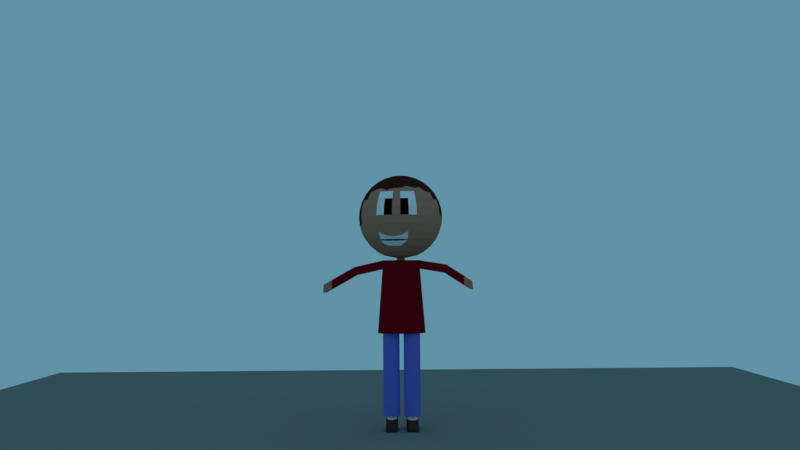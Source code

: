 # Source: Guy.blend  (saved by Blender 2.77.0; exported with 4.5.12 LTS)
import bpy
from mathutils import Matrix  # noqa: F401  (used for matrix-valued properties, if any)

bpy.ops.wm.read_factory_settings(use_empty=True)
scene = bpy.context.scene
scene.name = 'Scene'

# ---- collections
col_collection_1 = bpy.data.collections.new('Collection 1'); scene.collection.children.link(col_collection_1)

# ---- materials (node trees are filled in below, after node groups)
mat_material_003 = bpy.data.materials.new('Material.003')
mat_material_003.alpha_threshold = 0.0
mat_material_003.use_transparent_shadow = False
mat_material_003.diffuse_color = (0.2462, 0.2462, 0.2462, 1.0)
mat_material_003.roughness = 0.5
mat_shoe = bpy.data.materials.new('Shoe')
mat_shoe.alpha_threshold = 0.0
mat_shoe.use_transparent_shadow = False
mat_shoe.diffuse_color = (0.09084, 0.03442, 0.03308, 1.0)
mat_shoe.roughness = 0.5
mat_pants = bpy.data.materials.new('Pants')
mat_pants.alpha_threshold = 0.0
mat_pants.use_transparent_shadow = False
mat_pants.diffuse_color = (0.19, 0.1909, 0.8, 1.0)
mat_pants.roughness = 0.5
mat_socks = bpy.data.materials.new('Socks')
mat_socks.alpha_threshold = 0.0
mat_socks.use_transparent_shadow = False
mat_socks.diffuse_color = (1.0, 1.0, 1.0, 1.0)
mat_socks.roughness = 0.5
mat_shirt = bpy.data.materials.new('Shirt')
mat_shirt.alpha_threshold = 0.0
mat_shirt.use_transparent_shadow = False
mat_shirt.diffuse_color = (0.2957, 0.004616, 0.01414, 1.0)
mat_shirt.roughness = 0.5
mat_skin = bpy.data.materials.new('Skin')
mat_skin.alpha_threshold = 0.0
mat_skin.use_transparent_shadow = False
mat_skin.diffuse_color = (0.5596, 0.2532, 0.1709, 1.0)
mat_skin.roughness = 0.5
mat_eye = bpy.data.materials.new('Eye')
mat_eye.alpha_threshold = 0.0
mat_eye.use_transparent_shadow = False
mat_eye.diffuse_color = (1.0, 1.0, 1.0, 1.0)
mat_eye.roughness = 0.5
mat_pupil = bpy.data.materials.new('Pupil')
mat_pupil.alpha_threshold = 0.0
mat_pupil.use_transparent_shadow = False
mat_pupil.diffuse_color = (0.0, 0.0, 0.0, 1.0)
mat_pupil.roughness = 0.5
mat_heir = bpy.data.materials.new('Heir')
mat_heir.alpha_threshold = 0.0
mat_heir.use_transparent_shadow = False
mat_heir.diffuse_color = (0.07658, 0.01875, 0.01623, 1.0)
mat_heir.roughness = 0.5
mat_teeth = bpy.data.materials.new('Teeth')
mat_teeth.alpha_threshold = 0.0
mat_teeth.use_transparent_shadow = False
mat_teeth.diffuse_color = (1.0, 1.0, 1.0, 1.0)
mat_teeth.roughness = 0.5
mat_mouth = bpy.data.materials.new('Mouth')
mat_mouth.alpha_threshold = 0.0
mat_mouth.use_transparent_shadow = False
mat_mouth.diffuse_color = (0.0, 0.0, 0.0, 1.0)
mat_mouth.roughness = 0.5

# ---- material node trees

# ---- world
world_world = bpy.data.worlds.new('World'); scene.world = world_world
world_world.color = (0.1196, 0.2928, 0.3844)
world_world.use_sun_shadow = False
world_world.sun_shadow_jitter_overblur = 0.0
world_world.cycles.sampling_method = 'MANUAL'
world_world.light_settings.ao_factor = 0.5

# ---- cameras
cam_camera = bpy.data.cameras.new('Camera')
cam_camera.clip_end = 100.0
cam_camera.lens = 35.0
cam_camera.sensor_width = 32.0
cam_camera.sensor_height = 18.0
cam_camera.ortho_scale = 7.314
cam_camera.dof.focus_distance = 0.0
cam_camera.dof.aperture_fstop = 128.0

# ---- meshes
me_plane_002 = bpy.data.meshes.new('Plane.002')
me_plane_002.from_pydata([(-1.0, -1.0, 0.0), (1.0, -1.0, 0.0), (-1.0, 1.0, 0.0), (1.0, 1.0, 0.0)], [], [(0, 1, 3, 2)])
me_plane_002.materials.append(mat_material_003)
me_plane_002.use_remesh_preserve_volume = False
me_plane_002.use_remesh_preserve_attributes = False
me_plane_002.use_mirror_vertex_groups = False
me_plane_002.update()
me_cube_002 = bpy.data.meshes.new('Cube.002')
me_cube_002.from_pydata([(-1.0, -1.0, -1.0), (-1.0, -1.0, 1.0), (-1.0, 1.0, -1.0), (-1.0, 1.0, 1.0), (1.0, -1.0, -1.0), (1.0, -0.5955, -0.3624), (1.0, 1.0, -1.0), (1.0, 0.5217, -0.3624)], [], [(1, 3, 2, 0), (3, 7, 6, 2), (7, 5, 4, 6), (5, 1, 0, 4), (0, 2, 6, 4), (5, 7, 3, 1)])
me_cube_002.materials.append(mat_shoe)
me_cube_002.use_remesh_preserve_volume = False
me_cube_002.use_remesh_preserve_attributes = False
me_cube_002.use_mirror_vertex_groups = False
me_cube_002.update()
me_cube_001 = bpy.data.meshes.new('Cube.001')
me_cube_001.from_pydata([(-1.0, -1.0, -1.0), (-1.0, -1.0, 1.0), (-1.0, 1.0, -1.0), (-1.0, 1.0, 1.0), (1.0, -1.0, -1.0), (1.0, -0.5955, -0.3624), (1.0, 1.0, -1.0), (1.0, 0.5217, -0.3624)], [], [(1, 3, 2, 0), (3, 7, 6, 2), (7, 5, 4, 6), (5, 1, 0, 4), (0, 2, 6, 4), (5, 7, 3, 1)])
me_cube_001.materials.append(mat_shoe)
me_cube_001.use_remesh_preserve_volume = False
me_cube_001.use_remesh_preserve_attributes = False
me_cube_001.use_mirror_vertex_groups = False
me_cube_001.update()
me_cylinder_003 = bpy.data.meshes.new('Cylinder.003')
me_cylinder_003.from_pydata([(0.0, 1.001, -1.0), (0.0, 1.001, 1.0), (0.1951, 0.9813, -1.0), (0.1951, 0.9813, 1.0), (0.3827, 0.9244, -1.0), (0.3827, 0.9244, 1.0), (0.5556, 0.832, -1.0), (0.5556, 0.832, 1.0), (0.7071, 0.7077, -1.0), (0.7071, 0.7077, 1.0), (0.8315, 0.5561, -1.0), (0.8315, 0.5561, 1.0), (0.9239, 0.3832, -1.0), (0.9239, 0.3832, 1.0), (0.9808, 0.1956, -1.0), (0.9808, 0.1956, 1.0), (1.0, 0.0005559, -1.0), (1.0, 0.0005559, 1.0), (0.9808, -0.1945, -1.0), (0.9808, -0.1945, 1.0), (0.9239, -0.3821, -1.0), (0.9239, -0.3821, 1.0), (0.8315, -0.555, -1.0), (0.8315, -0.555, 1.0), (0.7071, -0.7066, -1.0), (0.7071, -0.7066, 1.0), (0.5556, -0.8309, -1.0), (0.5556, -0.8309, 1.0), (0.3827, -0.9233, -1.0), (0.3827, -0.9233, 1.0), (0.1951, -0.9802, -1.0), (0.1951, -0.9802, 1.0), (-3.258e-07, -0.9994, -1.0), (-3.258e-07, -0.9994, 1.0), (-0.1951, -0.9802, -1.0), (-0.1951, -0.9802, 1.0), (-0.3827, -0.9233, -1.0), (-0.3827, -0.9233, 1.0), (-0.5556, -0.8309, -1.0), (-0.5556, -0.8309, 1.0), (-0.7071, -0.7066, -1.0), (-0.7071, -0.7066, 1.0), (-0.8315, -0.555, -1.0), (-0.8315, -0.555, 1.0), (-0.9239, -0.3821, -1.0), (-0.9239, -0.3821, 1.0), (-0.9808, -0.1945, -1.0), (-0.9808, -0.1945, 1.0), (-1.0, 0.0005568, -1.0), (-1.0, 0.0005568, 1.0), (-0.9808, 0.1956, -1.0), (-0.9808, 0.1956, 1.0), (-0.9239, 0.3832, -1.0), (-0.9239, 0.3832, 1.0), (-0.8315, 0.5561, -1.0), (-0.8315, 0.5561, 1.0), (-0.7071, 0.7077, -1.0), (-0.7071, 0.7077, 1.0), (-0.5556, 0.832, -1.0), (-0.5556, 0.832, 1.0), (-0.3827, 0.9244, -1.0), (-0.3827, 0.9244, 1.0), (-0.1951, 0.9813, -1.0), (-0.1951, 0.9813, 1.0), (4.144e-08, 0.6516, -1.0), (0.127, 0.6391, -1.0), (0.2491, 0.602, -1.0), (0.3617, 0.5419, -1.0), (0.4604, 0.4609, -1.0), (0.5413, 0.3623, -1.0), (0.6015, 0.2497, -1.0), (0.6385, 0.1276, -1.0), (0.651, 0.000556, -1.0), (0.6385, -0.1265, -1.0), (0.6015, -0.2486, -1.0), (0.5413, -0.3611, -1.0), (0.4604, -0.4598, -1.0), (0.3617, -0.5408, -1.0), (0.2491, -0.6009, -1.0), (0.127, -0.638, -1.0), (-1.707e-07, -0.6505, -1.0), (-0.127, -0.638, -1.0), (-0.2491, -0.6009, -1.0), (-0.3617, -0.5408, -1.0), (-0.4604, -0.4598, -1.0), (-0.5413, -0.3611, -1.0), (-0.6015, -0.2486, -1.0), (-0.6385, -0.1265, -1.0), (-0.651, 0.0005566, -1.0), (-0.6385, 0.1276, -1.0), (-0.6015, 0.2497, -1.0), (-0.5413, 0.3623, -1.0), (-0.4604, 0.4609, -1.0), (-0.3617, 0.5419, -1.0), (-0.2491, 0.602, -1.0), (-0.127, 0.6391, -1.0), (-7.872e-07, 0.6516, -1.134), (0.127, 0.6391, -1.134), (0.2491, 0.602, -1.134), (0.3617, 0.5419, -1.134), (0.4604, 0.4609, -1.134), (0.5413, 0.3623, -1.134), (0.6015, 0.2497, -1.134), (0.6385, 0.1276, -1.134), (0.651, 0.000556, -1.134), (0.6385, -0.1265, -1.134), (0.6015, -0.2486, -1.134), (0.5413, -0.3611, -1.134), (0.4604, -0.4598, -1.134), (0.3617, -0.5408, -1.134), (0.2491, -0.6009, -1.134), (0.127, -0.638, -1.134), (-9.993e-07, -0.6505, -1.134), (-0.127, -0.638, -1.134), (-0.2491, -0.6009, -1.134), (-0.3617, -0.5408, -1.134), (-0.4604, -0.4598, -1.134), (-0.5413, -0.3611, -1.134), (-0.6015, -0.2486, -1.134), (-0.6385, -0.1265, -1.134), (-0.651, 0.0005566, -1.134), (-0.6385, 0.1276, -1.134), (-0.6015, 0.2497, -1.134), (-0.5413, 0.3623, -1.134), (-0.4604, 0.4609, -1.134), (-0.3617, 0.5419, -1.134), (-0.2491, 0.602, -1.134), (-0.127, 0.6391, -1.134)], [], [(0, 1, 3, 2), (2, 3, 5, 4), (4, 5, 7, 6), (6, 7, 9, 8), (8, 9, 11, 10), (10, 11, 13, 12), (12, 13, 15, 14), (14, 15, 17, 16), (16, 17, 19, 18), (18, 19, 21, 20), (20, 21, 23, 22), (22, 23, 25, 24), (24, 25, 27, 26), (26, 27, 29, 28), (28, 29, 31, 30), (30, 31, 33, 32), (32, 33, 35, 34), (34, 35, 37, 36), (36, 37, 39, 38), (38, 39, 41, 40), (40, 41, 43, 42), (42, 43, 45, 44), (44, 45, 47, 46), (46, 47, 49, 48), (48, 49, 51, 50), (50, 51, 53, 52), (52, 53, 55, 54), (54, 55, 57, 56), (56, 57, 59, 58), (58, 59, 61, 60), (3, 1, 63, 61, 59, 57, 55, 53, 51, 49, 47, 45, 43, 41, 39, 37, 35, 33, 31, 29, 27, 25, 23, 21, 19, 17, 15, 13, 11, 9, 7, 5), (60, 61, 63, 62), (62, 63, 1, 0), (2, 4, 66, 65), (79, 80, 112, 111), (20, 22, 75, 74), (38, 40, 84, 83), (56, 58, 93, 92), (12, 14, 71, 70), (30, 32, 80, 79), (48, 50, 89, 88), (4, 6, 67, 66), (22, 24, 76, 75), (40, 42, 85, 84), (58, 60, 94, 93), (14, 16, 72, 71), (32, 34, 81, 80), (50, 52, 90, 89), (6, 8, 68, 67), (24, 26, 77, 76), (42, 44, 86, 85), (60, 62, 95, 94), (16, 18, 73, 72), (34, 36, 82, 81), (52, 54, 91, 90), (8, 10, 69, 68), (26, 28, 78, 77), (44, 46, 87, 86), (0, 2, 65, 64), (62, 0, 64, 95), (18, 20, 74, 73), (36, 38, 83, 82), (54, 56, 92, 91), (10, 12, 70, 69), (28, 30, 79, 78), (46, 48, 88, 87), (96, 97, 98, 99, 100, 101, 102, 103, 104, 105, 106, 107, 108, 109, 110, 111, 112, 113, 114, 115, 116, 117, 118, 119, 120, 121, 122, 123, 124, 125, 126, 127), (66, 67, 99, 98), (93, 94, 126, 125), (80, 81, 113, 112), (67, 68, 100, 99), (94, 95, 127, 126), (81, 82, 114, 113), (68, 69, 101, 100), (95, 64, 96, 127), (82, 83, 115, 114), (69, 70, 102, 101), (83, 84, 116, 115), (70, 71, 103, 102), (84, 85, 117, 116), (71, 72, 104, 103), (85, 86, 118, 117), (72, 73, 105, 104), (86, 87, 119, 118), (73, 74, 106, 105), (87, 88, 120, 119), (74, 75, 107, 106), (88, 89, 121, 120), (75, 76, 108, 107), (89, 90, 122, 121), (76, 77, 109, 108), (90, 91, 123, 122), (77, 78, 110, 109), (64, 65, 97, 96), (91, 92, 124, 123), (78, 79, 111, 110), (65, 66, 98, 97), (92, 93, 125, 124)])
me_cylinder_003.polygons.foreach_set('material_index', [0, 0, 0, 0, 0, 0, 0, 0, 0, 0, 0, 0, 0, 0, 0, 0, 0, 0, 0, 0, 0, 0, 0, 0, 0, 0, 0, 0, 0, 0, 0, 0, 0, 0, 1, 0, 0, 0, 0, 0, 0, 0, 0, 0, 0, 0, 0, 0, 0, 0, 0, 0, 0, 0, 0, 0, 0, 0, 0, 0, 0, 0, 0, 0, 0, 0, 1, 1, 1, 1, 1, 1, 1, 1, 1, 1, 1, 1, 1, 1, 1, 1, 1, 1, 1, 1, 1, 1, 1, 1, 1, 1, 1, 1, 1, 1, 1, 1])
me_cylinder_003.materials.append(mat_pants)
me_cylinder_003.materials.append(mat_socks)
me_cylinder_003.use_remesh_preserve_volume = False
me_cylinder_003.use_remesh_preserve_attributes = False
me_cylinder_003.use_mirror_vertex_groups = False
me_cylinder_003.update()
me_cylinder_002 = bpy.data.meshes.new('Cylinder.002')
me_cylinder_002.from_pydata([(0.424, 0.9438, -1.0), (0.424, 0.9438, 1.0), (0.6191, 0.9246, -1.0), (0.6191, 0.9246, 1.0), (0.8067, 0.8677, -1.0), (0.8067, 0.8677, 1.0), (0.9796, 0.7753, -1.0), (0.9796, 0.7753, 1.0), (1.131, 0.6509, -1.0), (1.131, 0.6509, 1.0), (1.255, 0.4994, -1.0), (1.255, 0.4994, 1.0), (1.348, 0.3265, -1.0), (1.348, 0.3265, 1.0), (1.405, 0.1389, -1.0), (1.405, 0.1389, 1.0), (1.424, -0.0562, -1.0), (1.424, -0.0562, 1.0), (1.405, -0.2513, -1.0), (1.405, -0.2513, 1.0), (1.348, -0.4389, -1.0), (1.348, -0.4389, 1.0), (1.255, -0.6118, -1.0), (1.255, -0.6118, 1.0), (1.131, -0.7633, -1.0), (1.131, -0.7633, 1.0), (0.9796, -0.8877, -1.0), (0.9796, -0.8877, 1.0), (0.8067, -0.9801, -1.0), (0.8067, -0.9801, 1.0), (0.6191, -1.037, -1.0), (0.6191, -1.037, 1.0), (0.424, -1.056, -1.0), (0.424, -1.056, 1.0), (0.2289, -1.037, -1.0), (0.2289, -1.037, 1.0), (0.04131, -0.9801, -1.0), (0.04131, -0.9801, 1.0), (-0.1316, -0.8877, -1.0), (-0.1316, -0.8877, 1.0), (-0.2831, -0.7633, -1.0), (-0.2831, -0.7633, 1.0), (-0.4075, -0.6118, -1.0), (-0.4075, -0.6118, 1.0), (-0.4999, -0.4389, -1.0), (-0.4999, -0.4389, 1.0), (-0.5568, -0.2513, -1.0), (-0.5568, -0.2513, 1.0), (-0.576, -0.0562, -1.0), (-0.576, -0.0562, 1.0), (-0.5568, 0.1389, -1.0), (-0.5568, 0.1389, 1.0), (-0.4999, 0.3265, -1.0), (-0.4999, 0.3265, 1.0), (-0.4075, 0.4994, -1.0), (-0.4075, 0.4994, 1.0), (-0.2831, 0.6509, -1.0), (-0.2831, 0.6509, 1.0), (-0.1316, 0.7753, -1.0), (-0.1316, 0.7753, 1.0), (0.04131, 0.8677, -1.0), (0.04131, 0.8677, 1.0), (0.2289, 0.9246, -1.0), (0.2289, 0.9246, 1.0), (0.424, 0.5948, -1.0), (0.551, 0.5823, -1.0), (0.6731, 0.5453, -1.0), (0.7857, 0.4851, -1.0), (0.8844, 0.4042, -1.0), (0.9653, 0.3055, -1.0), (1.025, 0.1929, -1.0), (1.063, 0.07082, -1.0), (1.075, -0.0562, -1.0), (1.063, -0.1832, -1.0), (1.025, -0.3053, -1.0), (0.9653, -0.4179, -1.0), (0.8844, -0.5166, -1.0), (0.7857, -0.5975, -1.0), (0.6731, -0.6577, -1.0), (0.551, -0.6947, -1.0), (0.424, -0.7072, -1.0), (0.297, -0.6947, -1.0), (0.1749, -0.6577, -1.0), (0.0623, -0.5975, -1.0), (-0.03636, -0.5166, -1.0), (-0.1173, -0.4179, -1.0), (-0.1775, -0.3053, -1.0), (-0.2145, -0.1832, -1.0), (-0.227, -0.0562, -1.0), (-0.2145, 0.07082, -1.0), (-0.1775, 0.1929, -1.0), (-0.1173, 0.3055, -1.0), (-0.03636, 0.4042, -1.0), (0.0623, 0.4851, -1.0), (0.1749, 0.5453, -1.0), (0.297, 0.5823, -1.0), (0.424, 0.5948, -1.134), (0.551, 0.5823, -1.134), (0.6731, 0.5453, -1.134), (0.7857, 0.4851, -1.134), (0.8844, 0.4042, -1.134), (0.9653, 0.3055, -1.134), (1.025, 0.1929, -1.134), (1.063, 0.07082, -1.134), (1.075, -0.0562, -1.134), (1.063, -0.1832, -1.134), (1.025, -0.3053, -1.134), (0.9653, -0.4179, -1.134), (0.8844, -0.5166, -1.134), (0.7857, -0.5975, -1.134), (0.6731, -0.6577, -1.134), (0.551, -0.6947, -1.134), (0.424, -0.7072, -1.134), (0.297, -0.6947, -1.134), (0.1749, -0.6577, -1.134), (0.06229, -0.5975, -1.134), (-0.03636, -0.5166, -1.134), (-0.1173, -0.4179, -1.134), (-0.1775, -0.3053, -1.134), (-0.2145, -0.1832, -1.134), (-0.227, -0.0562, -1.134), (-0.2145, 0.07082, -1.134), (-0.1775, 0.1929, -1.134), (-0.1173, 0.3055, -1.134), (-0.03636, 0.4042, -1.134), (0.0623, 0.4851, -1.134), (0.1749, 0.5453, -1.134), (0.297, 0.5823, -1.134)], [], [(0, 1, 3, 2), (2, 3, 5, 4), (4, 5, 7, 6), (6, 7, 9, 8), (8, 9, 11, 10), (10, 11, 13, 12), (12, 13, 15, 14), (14, 15, 17, 16), (16, 17, 19, 18), (18, 19, 21, 20), (20, 21, 23, 22), (22, 23, 25, 24), (24, 25, 27, 26), (26, 27, 29, 28), (28, 29, 31, 30), (30, 31, 33, 32), (32, 33, 35, 34), (34, 35, 37, 36), (36, 37, 39, 38), (38, 39, 41, 40), (40, 41, 43, 42), (42, 43, 45, 44), (44, 45, 47, 46), (46, 47, 49, 48), (48, 49, 51, 50), (50, 51, 53, 52), (52, 53, 55, 54), (54, 55, 57, 56), (56, 57, 59, 58), (58, 59, 61, 60), (3, 1, 63, 61, 59, 57, 55, 53, 51, 49, 47, 45, 43, 41, 39, 37, 35, 33, 31, 29, 27, 25, 23, 21, 19, 17, 15, 13, 11, 9, 7, 5), (60, 61, 63, 62), (62, 63, 1, 0), (2, 4, 66, 65), (79, 80, 112, 111), (20, 22, 75, 74), (38, 40, 84, 83), (56, 58, 93, 92), (12, 14, 71, 70), (30, 32, 80, 79), (48, 50, 89, 88), (4, 6, 67, 66), (22, 24, 76, 75), (40, 42, 85, 84), (58, 60, 94, 93), (14, 16, 72, 71), (32, 34, 81, 80), (50, 52, 90, 89), (6, 8, 68, 67), (24, 26, 77, 76), (42, 44, 86, 85), (60, 62, 95, 94), (16, 18, 73, 72), (34, 36, 82, 81), (52, 54, 91, 90), (8, 10, 69, 68), (26, 28, 78, 77), (44, 46, 87, 86), (0, 2, 65, 64), (62, 0, 64, 95), (18, 20, 74, 73), (36, 38, 83, 82), (54, 56, 92, 91), (10, 12, 70, 69), (28, 30, 79, 78), (46, 48, 88, 87), (96, 97, 98, 99, 100, 101, 102, 103, 104, 105, 106, 107, 108, 109, 110, 111, 112, 113, 114, 115, 116, 117, 118, 119, 120, 121, 122, 123, 124, 125, 126, 127), (66, 67, 99, 98), (93, 94, 126, 125), (80, 81, 113, 112), (67, 68, 100, 99), (94, 95, 127, 126), (81, 82, 114, 113), (68, 69, 101, 100), (95, 64, 96, 127), (82, 83, 115, 114), (69, 70, 102, 101), (83, 84, 116, 115), (70, 71, 103, 102), (84, 85, 117, 116), (71, 72, 104, 103), (85, 86, 118, 117), (72, 73, 105, 104), (86, 87, 119, 118), (73, 74, 106, 105), (87, 88, 120, 119), (74, 75, 107, 106), (88, 89, 121, 120), (75, 76, 108, 107), (89, 90, 122, 121), (76, 77, 109, 108), (90, 91, 123, 122), (77, 78, 110, 109), (64, 65, 97, 96), (91, 92, 124, 123), (78, 79, 111, 110), (65, 66, 98, 97), (92, 93, 125, 124)])
me_cylinder_002.polygons.foreach_set('material_index', [0, 0, 0, 0, 0, 0, 0, 0, 0, 0, 0, 0, 0, 0, 0, 0, 0, 0, 0, 0, 0, 0, 0, 0, 0, 0, 0, 0, 0, 0, 0, 0, 0, 0, 1, 0, 0, 0, 0, 0, 0, 0, 0, 0, 0, 0, 0, 0, 0, 0, 0, 0, 0, 0, 0, 0, 0, 0, 0, 0, 0, 0, 0, 0, 0, 0, 1, 1, 1, 1, 1, 1, 1, 1, 1, 1, 1, 1, 1, 1, 1, 1, 1, 1, 1, 1, 1, 1, 1, 1, 1, 1, 1, 1, 1, 1, 1, 1])
me_cylinder_002.materials.append(mat_pants)
me_cylinder_002.materials.append(mat_socks)
me_cylinder_002.use_remesh_preserve_volume = False
me_cylinder_002.use_remesh_preserve_attributes = False
me_cylinder_002.use_mirror_vertex_groups = False
me_cylinder_002.update()
me_cylinder = bpy.data.meshes.new('Cylinder')
me_cylinder.from_pydata([(0.0, 1.0, -1.0), (2.873e-08, 0.7581, 1.0), (0.1951, 0.9808, -1.0), (0.1479, 0.7435, 1.0), (0.3827, 0.9239, -1.0), (0.2901, 0.7004, 1.0), (0.5556, 0.8315, -1.0), (0.4212, 0.6303, 1.0), (0.7071, 0.7071, -1.0), (0.536, 0.536, 1.0), (0.8315, 0.5556, -1.0), (0.6303, 0.4212, 1.0), (0.9239, 0.3827, -1.0), (0.7004, 0.2901, 1.0), (0.9808, 0.1951, -1.0), (0.7435, 0.1479, 1.0), (1.0, 7.55e-08, -1.0), (0.7581, 1.262e-07, 1.0), (0.9808, -0.1951, -1.0), (0.7435, -0.1479, 1.0), (0.9239, -0.3827, -1.0), (0.7004, -0.2901, 1.0), (0.8315, -0.5556, -1.0), (0.6303, -0.4212, 1.0), (0.7071, -0.7071, -1.0), (0.536, -0.536, 1.0), (0.5556, -0.8315, -1.0), (0.4212, -0.6303, 1.0), (0.3827, -0.9239, -1.0), (0.2901, -0.7004, 1.0), (0.1951, -0.9808, -1.0), (0.1479, -0.7435, 1.0), (-3.258e-07, -1.0, -1.0), (-2.183e-07, -0.7581, 1.0), (-0.1951, -0.9808, -1.0), (-0.1479, -0.7435, 1.0), (-0.3827, -0.9239, -1.0), (-0.2901, -0.7004, 1.0), (-0.5556, -0.8315, -1.0), (-0.4212, -0.6303, 1.0), (-0.7071, -0.7071, -1.0), (-0.536, -0.536, 1.0), (-0.8315, -0.5556, -1.0), (-0.6303, -0.4212, 1.0), (-0.9239, -0.3827, -1.0), (-0.7004, -0.2901, 1.0), (-0.9808, -0.1951, -1.0), (-0.7435, -0.1479, 1.0), (-1.0, 9.656e-07, -1.0), (-0.7581, 8.01e-07, 1.0), (-0.9808, 0.1951, -1.0), (-0.7435, 0.1479, 1.0), (-0.9239, 0.3827, -1.0), (-0.7004, 0.2901, 1.0), (-0.8315, 0.5556, -1.0), (-0.6303, 0.4212, 1.0), (-0.7071, 0.7071, -1.0), (-0.536, 0.5361, 1.0), (-0.5556, 0.8315, -1.0), (-0.4212, 0.6303, 1.0), (-0.3827, 0.9239, -1.0), (-0.2901, 0.7004, 1.0), (-0.1951, 0.9808, -1.0), (-0.1479, 0.7435, 1.0), (2.549e-08, 0.7853, 0.7749), (0.1532, 0.7702, 0.7749), (0.3005, 0.7255, 0.7749), (0.4363, 0.653, 0.7749), (0.5553, 0.5553, 0.7749), (0.653, 0.4363, 0.7749), (0.7255, 0.3005, 0.7749), (0.7702, 0.1532, 0.7749), (0.7853, 1.205e-07, 0.7749), (0.7702, -0.1532, 0.7749), (0.7255, -0.3005, 0.7749), (0.653, -0.4363, 0.7749), (0.5553, -0.5553, 0.7749), (0.4363, -0.653, 0.7749), (0.3005, -0.7255, 0.7749), (0.1532, -0.7702, 0.7749), (-2.304e-07, -0.7853, 0.7749), (-0.1532, -0.7702, 0.7749), (-0.3005, -0.7255, 0.7749), (-0.4363, -0.653, 0.7749), (-0.5553, -0.5553, 0.7749), (-0.653, -0.4363, 0.7749), (-0.7255, -0.3005, 0.7749), (-0.7702, -0.1532, 0.7749), (-0.7853, 8.195e-07, 0.7749), (-0.7702, 0.1532, 0.7749), (-0.7255, 0.3005, 0.7749), (-0.653, 0.4363, 0.7749), (-0.5553, 0.5553, 0.7749), (-0.4363, 0.653, 0.7749), (-0.3005, 0.7255, 0.7749), (-0.1532, 0.7702, 0.7749), (0.3659, 1.892, 0.8721), (0.218, 1.907, 0.8721), (0.218, 1.934, 0.647), (0.5081, 1.849, 0.8721), (0.6391, 1.779, 0.8721), (0.07008, 1.892, 0.8721), (-0.07214, 1.849, 0.8721), (0.3712, 1.919, 0.647), (0.5185, 1.874, 0.647), (0.6543, 1.801, 0.647), (-0.08256, 1.874, 0.647), (0.06476, 1.919, 0.647), (0.8088, 2.952, 0.4129), (0.6609, 2.967, 0.4129), (0.6609, 2.994, 0.1878), (0.951, 2.909, 0.4129), (1.082, 2.839, 0.4129), (0.513, 2.952, 0.4129), (0.3708, 2.909, 0.4129), (0.8141, 2.979, 0.1878), (0.9615, 2.934, 0.1878), (1.097, 2.862, 0.1878), (0.3604, 2.934, 0.1878), (0.5077, 2.979, 0.1878), (-0.1317, -1.96, 0.8273), (0.01051, -1.917, 0.8273), (-0.2796, -1.974, 0.8273), (-0.4275, -1.96, 0.8273), (-0.5697, -1.917, 0.8273), (-0.7008, -1.847, 0.8273), (0.02093, -1.942, 0.6022), (-0.1264, -1.986, 0.6022), (-0.2796, -2.002, 0.6022), (-0.4328, -1.986, 0.6022), (-0.5801, -1.942, 0.6022), (-0.7159, -1.869, 0.6022), (0.172, -3.259, 0.3489), (0.3142, -3.216, 0.3489), (0.02408, -3.274, 0.3489), (-0.1238, -3.259, 0.3489), (-0.266, -3.216, 0.3489), (-0.3971, -3.146, 0.3489), (0.3246, -3.241, 0.1238), (0.1773, -3.286, 0.1238), (0.02408, -3.301, 0.1238), (-0.1291, -3.286, 0.1238), (-0.2765, -3.241, 0.1238), (-0.4122, -3.169, 0.1238), (-0.3381, -2.908, 0.4624), (-0.4691, -2.838, 0.4624), (-0.04795, -2.993, 0.2372), (0.1053, -2.978, 0.2372), (-0.3485, -2.933, 0.2372), (-0.4842, -2.861, 0.2372), (-0.04795, -2.966, 0.4624), (0.09995, -2.951, 0.4624), (0.2526, -2.933, 0.2372), (0.2422, -2.908, 0.4624), (-0.2012, -2.978, 0.2372), (-0.1958, -2.951, 0.4624), (0.9817, 2.599, 0.517), (0.9968, 2.621, 0.2919), (0.5605, 2.754, 0.2919), (0.4073, 2.738, 0.2919), (0.7137, 2.738, 0.2919), (0.5605, 2.726, 0.517), (0.4126, 2.712, 0.517), (0.26, 2.694, 0.2919), (0.8506, 2.669, 0.517), (0.7084, 2.712, 0.517), (0.2704, 2.669, 0.517), (0.861, 2.694, 0.2919)], [], [(64, 95, 107, 98), (3, 5, 99, 96), (66, 65, 103, 104), (67, 7, 9, 68), (68, 9, 11, 69), (69, 11, 13, 70), (70, 13, 15, 71), (71, 15, 17, 72), (72, 17, 19, 73), (73, 19, 21, 74), (74, 21, 23, 75), (75, 23, 25, 76), (76, 25, 27, 77), (77, 27, 29, 78), (35, 37, 124, 123), (83, 82, 130, 131), (37, 39, 125, 124), (78, 29, 121, 126), (80, 79, 127, 128), (83, 39, 41, 84), (84, 41, 43, 85), (85, 43, 45, 86), (86, 45, 47, 87), (87, 47, 49, 88), (88, 49, 51, 89), (89, 51, 53, 90), (90, 53, 55, 91), (91, 55, 57, 92), (92, 57, 59, 93), (93, 59, 61, 94), (3, 1, 63, 61, 59, 57, 55, 53, 51, 49, 47, 45, 43, 41, 39, 37, 35, 33, 31, 29, 27, 25, 23, 21, 19, 17, 15, 13, 11, 9, 7, 5), (5, 7, 100, 99), (1, 3, 96, 97), (0, 2, 4, 6, 8, 10, 12, 14, 16, 18, 20, 22, 24, 26, 28, 30, 32, 34, 36, 38, 40, 42, 44, 46, 48, 50, 52, 54, 56, 58, 60, 62), (62, 95, 64, 0), (60, 94, 95, 62), (58, 93, 94, 60), (56, 92, 93, 58), (54, 91, 92, 56), (52, 90, 91, 54), (50, 89, 90, 52), (48, 88, 89, 50), (46, 87, 88, 48), (44, 86, 87, 46), (42, 85, 86, 44), (40, 84, 85, 42), (38, 83, 84, 40), (36, 82, 83, 38), (34, 81, 82, 36), (32, 80, 81, 34), (30, 79, 80, 32), (28, 78, 79, 30), (26, 77, 78, 28), (24, 76, 77, 26), (22, 75, 76, 24), (20, 74, 75, 22), (18, 73, 74, 20), (16, 72, 73, 18), (14, 71, 72, 16), (12, 70, 71, 14), (10, 69, 70, 12), (8, 68, 69, 10), (6, 67, 68, 8), (4, 66, 67, 6), (2, 65, 66, 4), (0, 64, 65, 2), (159, 163, 118, 119), (162, 161, 109, 113), (160, 158, 110, 115), (156, 157, 117, 112), (158, 159, 119, 110), (65, 64, 98, 103), (95, 94, 106, 107), (63, 1, 97, 101), (61, 63, 101, 102), (94, 61, 102, 106), (7, 67, 105, 100), (67, 66, 104, 105), (110, 109, 108, 115), (115, 108, 111, 116), (116, 111, 112, 117), (118, 114, 113, 119), (119, 113, 109, 110), (165, 164, 111, 108), (163, 166, 114, 118), (157, 167, 116, 117), (164, 156, 112, 111), (161, 165, 108, 109), (167, 160, 115, 116), (166, 162, 113, 114), (147, 152, 138, 139), (151, 150, 134, 132), (149, 148, 142, 143), (144, 145, 137, 136), (146, 147, 139, 140), (79, 78, 126, 127), (33, 35, 123, 122), (82, 81, 129, 130), (31, 33, 122, 120), (39, 83, 131, 125), (29, 31, 120, 121), (81, 80, 128, 129), (138, 133, 132, 139), (139, 132, 134, 140), (140, 134, 135, 141), (141, 135, 136, 142), (142, 136, 137, 143), (152, 153, 133, 138), (148, 154, 141, 142), (150, 155, 135, 134), (154, 146, 140, 141), (155, 144, 136, 135), (145, 149, 143, 137), (153, 151, 132, 133), (121, 120, 151, 153), (125, 131, 149, 145), (123, 124, 144, 155), (129, 128, 146, 154), (122, 123, 155, 150), (130, 129, 154, 148), (126, 121, 153, 152), (128, 127, 147, 146), (124, 125, 145, 144), (131, 130, 148, 149), (120, 122, 150, 151), (127, 126, 152, 147), (102, 101, 162, 166), (104, 103, 160, 167), (97, 96, 165, 161), (99, 100, 156, 164), (105, 104, 167, 157), (106, 102, 166, 163), (96, 99, 164, 165), (98, 107, 159, 158), (100, 105, 157, 156), (103, 98, 158, 160), (101, 97, 161, 162), (107, 106, 163, 159)])
me_cylinder.polygons.foreach_set('material_index', [0, 0, 0, 0, 0, 0, 0, 0, 0, 0, 0, 0, 0, 0, 0, 0, 0, 0, 0, 0, 0, 0, 0, 0, 0, 0, 0, 0, 0, 0, 0, 0, 0, 0, 0, 0, 0, 0, 0, 0, 0, 0, 0, 0, 0, 0, 0, 0, 0, 0, 0, 0, 0, 0, 0, 0, 0, 0, 0, 0, 0, 0, 0, 0, 0, 0, 1, 1, 1, 1, 1, 0, 0, 0, 0, 0, 0, 0, 1, 1, 1, 1, 1, 1, 1, 1, 1, 1, 1, 1, 1, 1, 1, 1, 1, 0, 0, 0, 0, 0, 0, 0, 1, 1, 1, 1, 1, 1, 1, 1, 1, 1, 1, 1, 0, 0, 0, 0, 0, 0, 0, 0, 0, 0, 0, 0, 0, 0, 0, 0, 0, 0, 0, 0, 0, 0, 0, 0])
me_cylinder.materials.append(mat_shirt)
me_cylinder.materials.append(mat_skin)
me_cylinder.use_remesh_preserve_volume = False
me_cylinder.use_remesh_preserve_attributes = False
me_cylinder.use_mirror_vertex_groups = False
me_cylinder.update()
me_sphere = bpy.data.meshes.new('Sphere')
me_sphere.from_pydata([(-0.1951, 0.0, 0.9808), (-0.3827, 0.0, 0.9239), (-0.5556, 0.0, 0.8315), (-0.7071, 0.0, 0.7071), (-0.8315, 0.0, 0.5556), (-0.9239, 0.0, 0.3827), (-0.9808, 0.0, 0.1951), (-1.0, 0.0, 7.55e-08), (-0.9808, 0.0, -0.1951), (-0.9239, 0.0, -0.3827), (-0.8315, 0.0, -0.5556), (-0.7071, 0.0, -0.7071), (-0.5556, 0.0, -0.8315), (-0.3827, 0.0, -0.9239), (-0.09068, 2.066e-08, -0.9811), (-0.1913, 0.03806, 0.9808), (-0.3753, 0.07466, 0.9239), (-0.5449, 0.1084, 0.8315), (-0.6935, 0.1379, 0.7071), (-0.8155, 0.1622, 0.5556), (-0.9061, 0.1802, 0.3827), (-0.9619, 0.1913, 0.1951), (-0.9808, 0.1951, 7.55e-08), (-0.9619, 0.1913, -0.1951), (-0.9061, 0.1802, -0.3827), (-0.8155, 0.1622, -0.5556), (-0.6935, 0.1379, -0.7071), (-0.5449, 0.1084, -0.8315), (-0.3753, 0.07466, -0.9239), (-0.08894, 0.01769, -0.9811), (-0.1802, 0.07466, 0.9808), (-0.3536, 0.1464, 0.9239), (-0.5133, 0.2126, 0.8315), (-0.6533, 0.2706, 0.7071), (-0.7682, 0.3182, 0.5556), (-0.8536, 0.3536, 0.3827), (-0.9061, 0.3753, 0.1951), (-0.9239, 0.3827, 7.55e-08), (-0.9061, 0.3753, -0.1951), (-0.8536, 0.3536, -0.3827), (-0.7682, 0.3182, -0.5556), (-0.6533, 0.2706, -0.7071), (-0.5133, 0.2126, -0.8315), (-0.3536, 0.1464, -0.9239), (-0.08378, 0.0347, -0.9811), (-0.1622, 0.1084, 0.9808), (-0.3182, 0.2126, 0.9239), (-0.4619, 0.3087, 0.8315), (-0.5879, 0.3928, 0.7071), (-0.6913, 0.4619, 0.5556), (-0.7682, 0.5133, 0.3827), (-0.8155, 0.5449, 0.1951), (-0.8315, 0.5556, 7.55e-08), (-0.8155, 0.5449, -0.1951), (-0.7682, 0.5133, -0.3827), (-0.6913, 0.4619, -0.5556), (-0.5879, 0.3928, -0.7071), (-0.4619, 0.3087, -0.8315), (-0.3182, 0.2126, -0.9239), (-0.0754, 0.05038, -0.9811), (-0.1379, 0.1379, 0.9808), (-0.2706, 0.2706, 0.9239), (-0.3928, 0.3928, 0.8315), (-0.5, 0.5, 0.7071), (-0.5879, 0.5879, 0.5556), (-0.6533, 0.6533, 0.3827), (-0.6935, 0.6935, 0.1951), (-0.7071, 0.7071, 7.55e-08), (-0.6935, 0.6935, -0.1951), (-0.6533, 0.6533, -0.3827), (-0.5879, 0.5879, -0.5556), (-0.5, 0.5, -0.7071), (-0.3928, 0.3928, -0.8315), (-0.2706, 0.2706, -0.9239), (-0.06412, 0.06412, -0.9811), (-0.1084, 0.1622, 0.9808), (-0.2126, 0.3182, 0.9239), (-0.3087, 0.4619, 0.8315), (-0.3928, 0.5879, 0.7071), (-0.4619, 0.6913, 0.5556), (-0.5133, 0.7682, 0.3827), (-0.5449, 0.8155, 0.1951), (-0.5556, 0.8315, 7.55e-08), (-0.5449, 0.8155, -0.1951), (-0.5133, 0.7682, -0.3827), (-0.4619, 0.6913, -0.5556), (-0.3928, 0.5879, -0.7071), (-0.3087, 0.4619, -0.8315), (-0.2126, 0.3182, -0.9239), (-0.05038, 0.0754, -0.9811), (-0.07466, 0.1802, 0.9808), (-0.1464, 0.3536, 0.9239), (-0.2126, 0.5133, 0.8315), (-0.2706, 0.6533, 0.7071), (-0.3182, 0.7682, 0.5556), (-0.3536, 0.8536, 0.3827), (-0.3753, 0.9061, 0.1951), (-0.3827, 0.9239, 7.55e-08), (-0.3753, 0.9061, -0.1951), (-0.3536, 0.8536, -0.3827), (-0.3182, 0.7682, -0.5556), (-0.2706, 0.6533, -0.7071), (-0.2126, 0.5133, -0.8315), (-0.1464, 0.3536, -0.9239), (-0.0347, 0.08378, -0.9811), (-0.03806, 0.1913, 0.9808), (-0.07466, 0.3753, 0.9239), (-0.1084, 0.5449, 0.8315), (-0.1379, 0.6935, 0.7071), (-0.1622, 0.8155, 0.5556), (-0.1802, 0.9061, 0.3827), (-0.1913, 0.9619, 0.1951), (-0.1951, 0.9808, 7.55e-08), (-0.1913, 0.9619, -0.1951), (-0.1802, 0.9061, -0.3827), (-0.1622, 0.8155, -0.5556), (-0.1379, 0.6935, -0.7071), (-0.1084, 0.5449, -0.8315), (-0.07466, 0.3753, -0.9239), (-0.01769, 0.08894, -0.9811), (3.266e-07, 0.1951, 0.9808), (3.192e-07, 0.3827, 0.9239), (3.117e-07, 0.5556, 0.8315), (3.192e-07, 0.7071, 0.7071), (3.341e-07, 0.8315, 0.5556), (2.745e-07, 0.9239, 0.3827), (3.937e-07, 0.9808, 0.1951), (3.788e-07, 1.0, 7.55e-08), (3.937e-07, 0.9808, -0.1951), (2.298e-07, 0.9239, -0.3827), (3.341e-07, 0.8315, -0.5556), (3.192e-07, 0.7071, -0.7071), (3.415e-07, 0.5556, -0.8315), (3.043e-07, 0.3827, -0.9239), (3.085e-07, 0.09068, -0.9811), (0.03806, 0.1913, 0.9808), (0.07466, 0.3753, 0.9239), (0.1084, 0.5449, 0.8315), (0.138, 0.6935, 0.7071), (0.1622, 0.8155, 0.5556), (0.1802, 0.9061, 0.3827), (0.1913, 0.9619, 0.1951), (0.1951, 0.9808, 7.55e-08), (0.1913, 0.9619, -0.1951), (0.1802, 0.9061, -0.3827), (0.1622, 0.8155, -0.5556), (0.138, 0.6935, -0.7071), (0.1084, 0.5449, -0.8315), (0.07466, 0.3753, -0.9239), (0.01769, 0.08894, -0.9811), (0.07466, 0.1802, 0.9808), (0.1464, 0.3536, 0.9239), (0.2126, 0.5133, 0.8315), (0.2706, 0.6533, 0.7071), (0.3182, 0.7682, 0.5556), (0.3536, 0.8536, 0.3827), (0.3753, 0.9061, 0.1951), (0.3827, 0.9239, 7.55e-08), (0.3753, 0.9061, -0.1951), (0.3536, 0.8536, -0.3827), (0.3182, 0.7682, -0.5556), (0.2706, 0.6533, -0.7071), (0.2126, 0.5133, -0.8315), (0.1464, 0.3536, -0.9239), (0.0347, 0.08378, -0.9811), (0.1084, 0.1622, 0.9808), (0.2126, 0.3182, 0.9239), (0.3087, 0.4619, 0.8315), (0.3928, 0.5879, 0.7071), (0.4619, 0.6913, 0.5556), (0.5133, 0.7682, 0.3827), (0.5449, 0.8155, 0.1951), (0.5556, 0.8315, 7.55e-08), (0.5449, 0.8155, -0.1951), (0.5133, 0.7682, -0.3827), (0.4619, 0.6913, -0.5556), (0.3928, 0.5879, -0.7071), (0.3087, 0.4619, -0.8315), (0.2126, 0.3182, -0.9239), (0.05038, 0.0754, -0.9811), (0.138, 0.1379, 0.9808), (0.2706, 0.2706, 0.9239), (0.3928, 0.3928, 0.8315), (0.5, 0.5, 0.7071), (0.5879, 0.5879, 0.5556), (0.6533, 0.6533, 0.3827), (0.6935, 0.6935, 0.1951), (0.7071, 0.7071, 7.55e-08), (0.6935, 0.6935, -0.1951), (0.6533, 0.6533, -0.3827), (0.5879, 0.5879, -0.5556), (0.5, 0.5, -0.7071), (0.3928, 0.3928, -0.8315), (0.2706, 0.2706, -0.9239), (0.06412, 0.06412, -0.9811), (0.1622, 0.1084, 0.9808), (0.3182, 0.2126, 0.9239), (0.4619, 0.3087, 0.8315), (0.5879, 0.3928, 0.7071), (0.6913, 0.4619, 0.5556), (0.7682, 0.5133, 0.3827), (0.8155, 0.5449, 0.1951), (0.8315, 0.5556, 7.55e-08), (0.8155, 0.5449, -0.1951), (0.7682, 0.5133, -0.3827), (0.6913, 0.4619, -0.5556), (0.5879, 0.3928, -0.7071), (0.4619, 0.3087, -0.8315), (0.3182, 0.2126, -0.9239), (0.0754, 0.05038, -0.9811), (0.1802, 0.07466, 0.9808), (0.3536, 0.1464, 0.9239), (0.5133, 0.2126, 0.8315), (0.6533, 0.2706, 0.7071), (0.7682, 0.3182, 0.5556), (0.8536, 0.3536, 0.3827), (0.9061, 0.3753, 0.1951), (0.9239, 0.3827, 7.55e-08), (0.9061, 0.3753, -0.1951), (0.8536, 0.3536, -0.3827), (0.7682, 0.3182, -0.5556), (0.6533, 0.2706, -0.7071), (0.5133, 0.2126, -0.8315), (0.3536, 0.1464, -0.9239), (0.08378, 0.0347, -0.9811), (0.1913, 0.03806, 0.9808), (0.3753, 0.07466, 0.9239), (0.5449, 0.1084, 0.8315), (0.6935, 0.1379, 0.7071), (0.8155, 0.1622, 0.5556), (0.9061, 0.1802, 0.3827), (0.9619, 0.1913, 0.1951), (0.9808, 0.1951, 7.55e-08), (0.9619, 0.1913, -0.1951), (0.9061, 0.1802, -0.3827), (0.8155, 0.1622, -0.5556), (0.7765, 0.09695, -0.6331), (0.5449, 0.1084, -0.8315), (0.3753, 0.07466, -0.9239), (0.08894, 0.01769, -0.9811), (0.1951, -7.212e-09, 0.9808), (0.3827, 4.122e-08, 0.9239), (0.5556, 2.632e-08, 0.8315), (0.7071, -2.584e-08, 0.7071), (0.8315, -8.544e-08, 0.5556), (0.9239, 6.357e-08, 0.3827), (0.9808, -8.544e-08, 0.1951), (1.0, -1.003e-07, 7.55e-08), (0.9808, -8.544e-08, -0.1951), (0.8889, 1.008e-05, -0.4687), (0.8315, -8.544e-08, -0.5556), (0.7071, -2.584e-08, -0.7071), (0.5556, -1.094e-08, -0.8315), (0.3827, 3.964e-09, -0.9239), (0.09068, 2.25e-08, -0.9811), (0.1913, -0.03806, 0.9808), (0.3753, -0.07466, 0.9239), (0.5449, -0.1084, 0.8315), (0.6935, -0.1379, 0.7071), (0.8155, -0.1622, 0.5556), (0.9061, -0.1802, 0.3827), (0.9619, -0.1913, 0.1951), (0.9808, -0.1951, 7.55e-08), (0.9619, -0.1913, -0.1951), (0.8613, -0.1713, -0.4949), (0.8155, -0.1622, -0.5556), (0.6935, -0.1379, -0.7071), (0.5449, -0.1084, -0.8315), (0.3753, -0.07466, -0.9239), (0.08894, -0.01769, -0.9811), (0.1802, -0.07466, 0.9808), (0.3536, -0.1464, 0.9239), (0.5133, -0.2126, 0.8315), (0.6533, -0.2706, 0.7071), (0.7682, -0.3182, 0.5556), (0.8536, -0.3536, 0.3827), (0.9061, -0.3753, 0.1951), (0.9239, -0.3827, 7.55e-08), (0.9061, -0.3753, -0.1951), (0.8232, -0.341, -0.4626), (0.7682, -0.3182, -0.5556), (0.6533, -0.2706, -0.7071), (0.5133, -0.2126, -0.8315), (0.3536, -0.1464, -0.9239), (0.08378, -0.0347, -0.9811), (0.1622, -0.1084, 0.9808), (0.3182, -0.2126, 0.9239), (0.4619, -0.3087, 0.8315), (0.5879, -0.3928, 0.7071), (0.6913, -0.4619, 0.5556), (0.7682, -0.5133, 0.3827), (0.8155, -0.5449, 0.1951), (0.8315, -0.5556, 7.55e-08), (0.8155, -0.5449, -0.1951), (0.7682, -0.5133, -0.3827), (0.6913, -0.4619, -0.5556), (0.6546, -0.4038, -0.6436), (0.4619, -0.3087, -0.8315), (0.3182, -0.2126, -0.9239), (0.0754, -0.05038, -0.9811), (0.138, -0.1379, 0.9808), (0.2706, -0.2706, 0.9239), (0.3928, -0.3928, 0.8315), (0.5, -0.5, 0.7071), (0.5879, -0.5879, 0.5556), (0.6533, -0.6533, 0.3827), (0.6935, -0.6935, 0.1951), (0.7071, -0.7071, 7.55e-08), (0.6935, -0.6935, -0.1951), (0.6533, -0.6533, -0.3827), (0.5879, -0.5879, -0.5556), (0.5, -0.5, -0.7071), (0.3928, -0.3928, -0.8315), (0.2706, -0.2706, -0.9239), (0.06412, -0.06412, -0.9811), (0.1084, -0.1622, 0.9808), (0.2126, -0.3182, 0.9239), (0.3087, -0.4619, 0.8315), (0.3928, -0.5879, 0.7071), (0.4619, -0.6913, 0.5556), (0.5133, -0.7682, 0.3827), (0.5449, -0.8155, 0.1951), (0.5556, -0.8315, 7.55e-08), (0.5449, -0.8155, -0.1951), (0.5133, -0.7682, -0.3827), (0.4619, -0.6913, -0.5556), (0.3928, -0.5879, -0.7071), (0.3087, -0.4619, -0.8315), (0.2126, -0.3182, -0.9239), (0.05038, -0.0754, -0.9811), (0.07466, -0.1802, 0.9808), (0.1464, -0.3536, 0.9239), (0.2126, -0.5133, 0.8315), (0.2706, -0.6533, 0.7071), (0.3182, -0.7682, 0.5556), (0.3536, -0.8536, 0.3827), (0.3753, -0.9061, 0.1951), (0.3827, -0.9239, 7.55e-08), (0.3753, -0.9061, -0.1951), (0.3536, -0.8536, -0.3827), (0.3182, -0.7682, -0.5556), (0.2706, -0.6533, -0.7071), (0.2126, -0.5133, -0.8315), (0.1464, -0.3536, -0.9239), (0.0347, -0.08378, -0.9811), (0.03806, -0.1913, 0.9808), (0.07466, -0.3753, 0.9239), (0.1084, -0.5449, 0.8315), (0.1379, -0.6935, 0.7071), (0.1622, -0.8155, 0.5556), (0.1802, -0.9061, 0.3827), (0.1913, -0.9619, 0.1951), (0.1951, -0.9808, 7.55e-08), (0.1913, -0.9619, -0.1951), (0.1802, -0.9061, -0.3827), (0.1622, -0.8155, -0.5556), (0.1379, -0.6935, -0.7071), (0.1084, -0.5449, -0.8315), (0.07466, -0.3753, -0.9239), (0.01769, -0.08894, -0.9811), (3.117e-07, -0.1951, 0.9808), (2.819e-07, -0.3827, 0.9239), (2.819e-07, -0.5556, 0.8315), (1.851e-07, -0.7071, 0.7071), (1.404e-07, -0.8315, 0.5556), (3.192e-07, -0.9239, 0.3827), (9.567e-08, -0.9808, 0.1951), (1.404e-07, -1.0, 7.55e-08), (9.567e-08, -0.9808, -0.1951), (3.192e-07, -0.9239, -0.3827), (1.404e-07, -0.8315, -0.5556), (1.851e-07, -0.7071, -0.7071), (2.596e-07, -0.5556, -0.8315), (2.521e-07, -0.3827, -0.9239), (3.119e-07, -0.09068, -0.9811), (-0.03806, -0.1913, 0.9808), (-0.07466, -0.3753, 0.9239), (-0.1084, -0.5449, 0.8315), (-0.1379, -0.6935, 0.7071), (-0.1622, -0.8155, 0.5556), (-0.1802, -0.9061, 0.3827), (-0.1913, -0.9619, 0.1951), (-0.1951, -0.9808, 7.55e-08), (-0.1913, -0.9619, -0.1951), (-0.1802, -0.9061, -0.3827), (-0.1622, -0.8155, -0.5556), (-0.1379, -0.6935, -0.7071), (-0.1084, -0.5449, -0.8315), (-0.07466, -0.3753, -0.9239), (-0.01769, -0.08894, -0.9811), (-0.07466, -0.1802, 0.9808), (-0.1464, -0.3536, 0.9239), (-0.2126, -0.5133, 0.8315), (-0.2706, -0.6533, 0.7071), (-0.3182, -0.7682, 0.5556), (-0.3536, -0.8536, 0.3827), (-0.3753, -0.9061, 0.1951), (-0.3827, -0.9239, 7.55e-08), (-0.3753, -0.9061, -0.1951), (-0.3536, -0.8536, -0.3827), (-0.3182, -0.7682, -0.5556), (-0.2706, -0.6533, -0.7071), (-0.2126, -0.5133, -0.8315), (-0.1464, -0.3536, -0.9239), (-0.0347, -0.08378, -0.9811), (-0.1084, -0.1622, 0.9808), (-0.2126, -0.3182, 0.9239), (-0.3087, -0.4619, 0.8315), (-0.3928, -0.5879, 0.7071), (-0.4619, -0.6913, 0.5556), (-0.5133, -0.7682, 0.3827), (-0.5449, -0.8155, 0.1951), (-0.5556, -0.8315, 7.55e-08), (-0.5449, -0.8155, -0.1951), (-0.5133, -0.7682, -0.3827), (-0.4619, -0.6913, -0.5556), (-0.3928, -0.5879, -0.7071), (-0.3087, -0.4619, -0.8315), (-0.2126, -0.3182, -0.9239), (-0.05038, -0.0754, -0.9811), (-0.1379, -0.1379, 0.9808), (-0.2706, -0.2706, 0.9239), (-0.3928, -0.3928, 0.8315), (-0.5, -0.5, 0.7071), (-0.5879, -0.5879, 0.5556), (-0.6533, -0.6533, 0.3827), (-0.6935, -0.6935, 0.1951), (-0.7071, -0.7071, 7.55e-08), (-0.6935, -0.6935, -0.1951), (-0.6533, -0.6533, -0.3827), (-0.5879, -0.5879, -0.5556), (-0.5, -0.5, -0.7071), (-0.3928, -0.3928, -0.8315), (-0.2706, -0.2706, -0.9239), (-0.06412, -0.06412, -0.9811), (-0.1622, -0.1084, 0.9808), (-0.3182, -0.2126, 0.9239), (-0.4619, -0.3087, 0.8315), (-0.5879, -0.3928, 0.7071), (-0.6913, -0.4619, 0.5556), (-0.7682, -0.5133, 0.3827), (-0.8155, -0.5449, 0.1951), (-0.8315, -0.5556, 7.55e-08), (-0.8155, -0.5449, -0.1951), (-0.7682, -0.5133, -0.3827), (-0.6913, -0.4619, -0.5556), (-0.5879, -0.3928, -0.7071), (-0.4619, -0.3087, -0.8315), (-0.3182, -0.2126, -0.9239), (-0.0754, -0.05038, -0.9811), (2.48e-08, -1.247e-07, 1.0), (-0.1802, -0.07466, 0.9808), (-0.3536, -0.1464, 0.9239), (-0.5133, -0.2126, 0.8315), (-0.6533, -0.2706, 0.7071), (-0.7682, -0.3182, 0.5556), (-0.8536, -0.3536, 0.3827), (-0.9061, -0.3753, 0.1951), (-0.9239, -0.3827, 7.55e-08), (-0.9061, -0.3753, -0.1951), (-0.8536, -0.3536, -0.3827), (-0.7682, -0.3182, -0.5556), (-0.6533, -0.2706, -0.7071), (-0.5133, -0.2126, -0.8315), (-0.3536, -0.1464, -0.9239), (-0.08378, -0.0347, -0.9811), (-0.1913, -0.03806, 0.9808), (-0.3753, -0.07466, 0.9239), (-0.5449, -0.1084, 0.8315), (-0.6935, -0.1379, 0.7071), (-0.8155, -0.1622, 0.5556), (-0.9061, -0.1802, 0.3827), (-0.9619, -0.1913, 0.1951), (-0.9808, -0.1951, 7.55e-08), (-0.9619, -0.1913, -0.1951), (-0.9061, -0.1802, -0.3827), (-0.8155, -0.1622, -0.5556), (-0.6935, -0.1379, -0.7071), (-0.5449, -0.1084, -0.8315), (-0.3753, -0.07466, -0.9239), (-0.08894, -0.01769, -0.9811), (-0.1065, 0.02118, -1.08), (-0.1086, 1.457e-08, -1.08), (-0.1003, 0.04155, -1.08), (-0.09028, 0.06033, -1.08), (-0.07678, 0.07678, -1.08), (-0.06033, 0.09028, -1.08), (-0.04155, 0.1003, -1.08), (-0.02118, 0.1065, -1.08), (3.099e-07, 0.1086, -1.08), (0.02118, 0.1065, -1.08), (0.04155, 0.1003, -1.08), (0.06033, 0.09028, -1.08), (0.07678, 0.07678, -1.08), (0.09028, 0.06033, -1.08), (0.1003, 0.04155, -1.08), (0.1065, 0.02118, -1.08), (0.1086, 1.678e-08, -1.08), (0.1065, -0.02118, -1.08), (0.1003, -0.04155, -1.08), (0.09028, -0.06033, -1.08), (0.07678, -0.07678, -1.08), (0.06033, -0.09028, -1.08), (3.198e-07, 1.457e-08, -1.09), (0.04155, -0.1003, -1.08), (0.02118, -0.1065, -1.08), (3.14e-07, -0.1086, -1.08), (-0.02118, -0.1065, -1.08), (-0.04155, -0.1003, -1.08), (-0.06033, -0.09028, -1.08), (-0.07678, -0.07678, -1.08), (-0.09028, -0.06033, -1.08), (-0.1003, -0.04155, -1.08), (-0.1065, -0.02118, -1.08), (-0.8051, 0.0, 0.5877), (-0.7897, 0.1571, 0.5877), (-0.7438, 0.3081, 0.5877), (-0.6694, 0.4473, 0.5877), (-0.5693, 0.5693, 0.5877), (-0.4473, 0.6694, 0.5877), (-0.3081, 0.7438, 0.5877), (-0.1571, 0.7897, 0.5877), (3.309e-07, 0.8051, 0.5877), (0.1571, 0.7897, 0.5877), (0.3081, 0.7438, 0.5877), (0.4473, 0.6694, 0.5877), (0.5702, 0.5998, 0.5581), (0.6314, 0.4327, 0.6646), (0.6869, 0.3498, 0.6347), (0.7152, 0.1417, 0.6817), (0.7623, 0.03996, 0.6414), (0.7569, -0.1506, 0.6283), (0.7392, -0.3227, 0.5861), (0.6349, -0.4242, 0.6383), (0.5498, -0.5498, 0.6214), (0.4607, -0.6893, 0.5585), (0.3081, -0.7438, 0.5877), (0.1571, -0.7897, 0.5877), (1.498e-07, -0.8051, 0.5877), (-0.1571, -0.7897, 0.5877), (-0.3081, -0.7438, 0.5877), (-0.4473, -0.6694, 0.5877), (-0.5693, -0.5693, 0.5877), (-0.6694, -0.4473, 0.5877), (-0.7438, -0.3081, 0.5877), (-0.7897, -0.1571, 0.5877), (-0.8028, 0.0, -0.5905), (-0.7874, 0.1566, -0.5905), (-0.7417, 0.3072, -0.5905), (-0.6675, 0.446, -0.5905), (-0.5677, 0.5677, -0.5905), (-0.446, 0.6675, -0.5905), (-0.3072, 0.7417, -0.5905), (-0.1566, 0.7874, -0.5905), (3.306e-07, 0.8028, -0.5905), (0.1566, 0.7874, -0.5905), (0.3072, 0.7417, -0.5905), (0.446, 0.6675, -0.5905), (0.5677, 0.5677, -0.5905), (0.6675, 0.446, -0.5905), (0.7417, 0.3072, -0.5905), (0.8065, 0.1472, -0.5734), (0.8028, -7.169e-08, -0.5905), (0.7874, -0.1566, -0.5905), (0.7417, -0.3072, -0.5905), (0.6829, -0.4485, -0.5759), (0.5677, -0.5677, -0.5905), (0.446, -0.6675, -0.5905), (0.3072, -0.7417, -0.5905), (0.1566, -0.7874, -0.5905), (1.507e-07, -0.8028, -0.5905), (-0.1566, -0.7874, -0.5905), (-0.3072, -0.7417, -0.5905), (-0.446, -0.6675, -0.5905), (-0.5677, -0.5677, -0.5905), (-0.6675, -0.446, -0.5905), (-0.7417, -0.3072, -0.5905), (-0.7874, -0.1566, -0.5905)], [], [(546, 10, 25, 547), (514, 3, 18, 515), (12, 11, 26, 27), (5, 4, 19, 20), (13, 12, 27, 28), (6, 5, 20, 21), (14, 13, 28, 29), (7, 6, 21, 22), (0, 450, 15), (104, 119, 488, 487), (8, 7, 22, 23), (1, 0, 15, 16), (9, 8, 23, 24), (2, 1, 16, 17), (10, 9, 24, 25), (3, 2, 17, 18), (25, 24, 39, 40), (18, 17, 32, 33), (547, 25, 40, 548), (515, 18, 33, 516), (27, 26, 41, 42), (20, 19, 34, 35), (28, 27, 42, 43), (21, 20, 35, 36), (29, 28, 43, 44), (22, 21, 36, 37), (15, 450, 30), (389, 404, 508, 507), (23, 22, 37, 38), (16, 15, 30, 31), (24, 23, 38, 39), (17, 16, 31, 32), (44, 43, 58, 59), (37, 36, 51, 52), (30, 450, 45), (29, 44, 483, 481), (38, 37, 52, 53), (31, 30, 45, 46), (39, 38, 53, 54), (32, 31, 46, 47), (40, 39, 54, 55), (33, 32, 47, 48), (548, 40, 55, 549), (516, 33, 48, 517), (42, 41, 56, 57), (35, 34, 49, 50), (43, 42, 57, 58), (36, 35, 50, 51), (48, 47, 62, 63), (549, 55, 70, 550), (517, 48, 63, 518), (57, 56, 71, 72), (50, 49, 64, 65), (58, 57, 72, 73), (51, 50, 65, 66), (59, 58, 73, 74), (52, 51, 66, 67), (45, 450, 60), (434, 449, 511, 510), (53, 52, 67, 68), (46, 45, 60, 61), (54, 53, 68, 69), (47, 46, 61, 62), (55, 54, 69, 70), (67, 66, 81, 82), (60, 450, 75), (74, 89, 486, 485), (68, 67, 82, 83), (61, 60, 75, 76), (69, 68, 83, 84), (62, 61, 76, 77), (70, 69, 84, 85), (63, 62, 77, 78), (550, 70, 85, 551), (518, 63, 78, 519), (72, 71, 86, 87), (65, 64, 79, 80), (73, 72, 87, 88), (66, 65, 80, 81), (74, 73, 88, 89), (551, 85, 100, 552), (519, 78, 93, 520), (87, 86, 101, 102), (80, 79, 94, 95), (88, 87, 102, 103), (81, 80, 95, 96), (89, 88, 103, 104), (82, 81, 96, 97), (75, 450, 90), (269, 284, 499, 498), (83, 82, 97, 98), (76, 75, 90, 91), (84, 83, 98, 99), (77, 76, 91, 92), (85, 84, 99, 100), (78, 77, 92, 93), (149, 164, 491, 490), (98, 97, 112, 113), (91, 90, 105, 106), (99, 98, 113, 114), (92, 91, 106, 107), (100, 99, 114, 115), (93, 92, 107, 108), (552, 100, 115, 553), (520, 93, 108, 521), (102, 101, 116, 117), (95, 94, 109, 110), (103, 102, 117, 118), (96, 95, 110, 111), (104, 103, 118, 119), (97, 96, 111, 112), (90, 450, 105), (117, 116, 131, 132), (110, 109, 124, 125), (118, 117, 132, 133), (111, 110, 125, 126), (119, 118, 133, 134), (112, 111, 126, 127), (105, 450, 120), (314, 329, 502, 501), (113, 112, 127, 128), (106, 105, 120, 121), (114, 113, 128, 129), (107, 106, 121, 122), (115, 114, 129, 130), (108, 107, 122, 123), (553, 115, 130, 554), (521, 108, 123, 522), (121, 120, 135, 136), (129, 128, 143, 144), (122, 121, 136, 137), (130, 129, 144, 145), (123, 122, 137, 138), (554, 130, 145, 555), (522, 123, 138, 523), (132, 131, 146, 147), (125, 124, 139, 140), (133, 132, 147, 148), (126, 125, 140, 141), (134, 133, 148, 149), (127, 126, 141, 142), (120, 450, 135), (194, 209, 494, 493), (128, 127, 142, 143), (140, 139, 154, 155), (148, 147, 162, 163), (141, 140, 155, 156), (149, 148, 163, 164), (142, 141, 156, 157), (135, 450, 150), (359, 374, 506, 505), (143, 142, 157, 158), (136, 135, 150, 151), (144, 143, 158, 159), (137, 136, 151, 152), (145, 144, 159, 160), (138, 137, 152, 153), (555, 145, 160, 556), (523, 138, 153, 524), (147, 146, 161, 162), (159, 158, 173, 174), (152, 151, 166, 167), (160, 159, 174, 175), (153, 152, 167, 168), (556, 160, 175, 557), (524, 153, 168, 525), (162, 161, 176, 177), (155, 154, 169, 170), (163, 162, 177, 178), (156, 155, 170, 171), (164, 163, 178, 179), (157, 156, 171, 172), (150, 450, 165), (14, 29, 481, 482), (158, 157, 172, 173), (151, 150, 165, 166), (178, 177, 192, 193), (171, 170, 185, 186), (179, 178, 193, 194), (172, 171, 186, 187), (165, 450, 180), (119, 134, 489, 488), (173, 172, 187, 188), (166, 165, 180, 181), (174, 173, 188, 189), (167, 166, 181, 182), (175, 174, 189, 190), (168, 167, 182, 183), (557, 175, 190, 558), (525, 168, 183, 526), (177, 176, 191, 192), (170, 169, 184, 185), (182, 181, 196, 197), (190, 189, 204, 205), (183, 182, 197, 198), (558, 190, 205, 559), (526, 183, 198, 527), (192, 191, 206, 207), (185, 184, 199, 200), (193, 192, 207, 208), (186, 185, 200, 201), (194, 193, 208, 209), (187, 186, 201, 202), (180, 450, 195), (164, 179, 492, 491), (188, 187, 202, 203), (181, 180, 195, 196), (189, 188, 203, 204), (201, 200, 215, 216), (209, 208, 223, 224), (202, 201, 216, 217), (195, 450, 210), (449, 465, 512, 511), (203, 202, 217, 218), (196, 195, 210, 211), (204, 203, 218, 219), (197, 196, 211, 212), (205, 204, 219, 220), (198, 197, 212, 213), (559, 205, 220, 560), (527, 198, 213, 528), (207, 206, 221, 222), (200, 199, 214, 215), (208, 207, 222, 223), (220, 219, 234, 235), (213, 212, 227, 228), (560, 220, 235, 561), (528, 213, 228, 529), (222, 221, 236, 237), (215, 214, 229, 230), (223, 222, 237, 238), (216, 215, 230, 231), (224, 223, 238, 239), (217, 216, 231, 232), (210, 450, 225), (329, 344, 504, 502), (218, 217, 232, 233), (211, 210, 225, 226), (219, 218, 233, 234), (212, 211, 226, 227), (239, 238, 253, 254), (232, 231, 246, 247), (225, 450, 240), (284, 299, 500, 499), (233, 232, 247, 248), (226, 225, 240, 241), (234, 233, 248, 249), (227, 226, 241, 242), (235, 234, 249, 250), (228, 227, 242, 243), (561, 235, 250, 562), (529, 228, 243, 530), (237, 236, 251, 252), (230, 229, 244, 245), (238, 237, 252, 253), (231, 230, 245, 246), (562, 250, 265, 563), (530, 243, 258, 531), (252, 251, 266, 267), (245, 244, 259, 260), (253, 252, 267, 268), (246, 245, 260, 261), (254, 253, 268, 269), (247, 246, 261, 262), (240, 450, 255), (239, 254, 497, 496), (248, 247, 262, 263), (241, 240, 255, 256), (249, 248, 263, 264), (242, 241, 256, 257), (250, 249, 264, 265), (243, 242, 257, 258), (255, 450, 270), (89, 104, 487, 486), (263, 262, 277, 278), (256, 255, 270, 271), (264, 263, 278, 279), (257, 256, 271, 272), (265, 264, 279, 280), (258, 257, 272, 273), (563, 265, 280, 564), (531, 258, 273, 532), (267, 266, 281, 282), (260, 259, 274, 275), (268, 267, 282, 283), (261, 260, 275, 276), (269, 268, 283, 284), (262, 261, 276, 277), (532, 273, 288, 533), (282, 281, 296, 297), (275, 274, 289, 290), (283, 282, 297, 298), (276, 275, 290, 291), (284, 283, 298, 299), (277, 276, 291, 292), (270, 450, 285), (404, 419, 509, 508), (278, 277, 292, 293), (271, 270, 285, 286), (279, 278, 293, 294), (272, 271, 286, 287), (280, 279, 294, 295), (273, 272, 287, 288), (564, 280, 295, 565), (293, 292, 307, 308), (286, 285, 300, 301), (294, 293, 308, 309), (287, 286, 301, 302), (295, 294, 309, 310), (288, 287, 302, 303), (565, 295, 310, 566), (533, 288, 303, 534), (297, 296, 311, 312), (290, 289, 304, 305), (298, 297, 312, 313), (291, 290, 305, 306), (299, 298, 313, 314), (292, 291, 306, 307), (285, 450, 300), (480, 14, 482, 513), (312, 311, 326, 327), (305, 304, 319, 320), (313, 312, 327, 328), (306, 305, 320, 321), (314, 313, 328, 329), (307, 306, 321, 322), (300, 450, 315), (44, 59, 484, 483), (308, 307, 322, 323), (301, 300, 315, 316), (309, 308, 323, 324), (302, 301, 316, 317), (310, 309, 324, 325), (303, 302, 317, 318), (566, 310, 325, 567), (534, 303, 318, 535), (316, 315, 330, 331), (324, 323, 338, 339), (317, 316, 331, 332), (325, 324, 339, 340), (318, 317, 332, 333), (567, 325, 340, 568), (535, 318, 333, 536), (327, 326, 341, 342), (320, 319, 334, 335), (328, 327, 342, 343), (321, 320, 335, 336), (329, 328, 343, 344), (322, 321, 336, 337), (315, 450, 330), (374, 389, 507, 506), (323, 322, 337, 338), (335, 334, 349, 350), (343, 342, 357, 358), (336, 335, 350, 351), (344, 343, 358, 359), (337, 336, 351, 352), (330, 450, 345), (134, 149, 490, 489), (338, 337, 352, 353), (331, 330, 345, 346), (339, 338, 353, 354), (332, 331, 346, 347), (340, 339, 354, 355), (333, 332, 347, 348), (568, 340, 355, 569), (536, 333, 348, 537), (342, 341, 356, 357), (354, 353, 368, 369), (347, 346, 361, 362), (355, 354, 369, 370), (348, 347, 362, 363), (569, 355, 370, 570), (537, 348, 363, 538), (357, 356, 371, 372), (350, 349, 364, 365), (358, 357, 372, 373), (351, 350, 365, 366), (359, 358, 373, 374), (352, 351, 366, 367), (345, 450, 360), (209, 224, 495, 494), (353, 352, 367, 368), (346, 345, 360, 361), (373, 372, 387, 388), (366, 365, 380, 381), (374, 373, 388, 389), (367, 366, 381, 382), (360, 450, 375), (254, 269, 498, 497), (368, 367, 382, 383), (361, 360, 375, 376), (369, 368, 383, 384), (362, 361, 376, 377), (370, 369, 384, 385), (363, 362, 377, 378), (570, 370, 385, 571), (538, 363, 378, 539), (372, 371, 386, 387), (365, 364, 379, 380), (385, 384, 399, 400), (378, 377, 392, 393), (571, 385, 400, 572), (539, 378, 393, 540), (387, 386, 401, 402), (380, 379, 394, 395), (388, 387, 402, 403), (381, 380, 395, 396), (389, 388, 403, 404), (382, 381, 396, 397), (375, 450, 390), (419, 434, 510, 509), (383, 382, 397, 398), (376, 375, 390, 391), (384, 383, 398, 399), (377, 376, 391, 392), (404, 403, 418, 419), (397, 396, 411, 412), (390, 450, 405), (59, 74, 485, 484), (398, 397, 412, 413), (391, 390, 405, 406), (399, 398, 413, 414), (392, 391, 406, 407), (400, 399, 414, 415), (393, 392, 407, 408), (572, 400, 415, 573), (540, 393, 408, 541), (402, 401, 416, 417), (395, 394, 409, 410), (403, 402, 417, 418), (396, 395, 410, 411), (408, 407, 422, 423), (573, 415, 430, 574), (541, 408, 423, 542), (417, 416, 431, 432), (410, 409, 424, 425), (418, 417, 432, 433), (411, 410, 425, 426), (419, 418, 433, 434), (412, 411, 426, 427), (405, 450, 420), (299, 314, 501, 500), (413, 412, 427, 428), (406, 405, 420, 421), (414, 413, 428, 429), (407, 406, 421, 422), (415, 414, 429, 430), (427, 426, 441, 442), (420, 450, 435), (465, 480, 513, 512), (428, 427, 442, 443), (421, 420, 435, 436), (429, 428, 443, 444), (422, 421, 436, 437), (430, 429, 444, 445), (423, 422, 437, 438), (574, 430, 445, 575), (542, 423, 438, 543), (432, 431, 446, 447), (425, 424, 439, 440), (433, 432, 447, 448), (426, 425, 440, 441), (434, 433, 448, 449), (575, 445, 461, 576), (543, 438, 454, 544), (447, 446, 462, 463), (440, 439, 455, 456), (448, 447, 463, 464), (441, 440, 456, 457), (449, 448, 464, 465), (442, 441, 457, 458), (435, 450, 451), (179, 194, 493, 492), (443, 442, 458, 459), (436, 435, 451, 452), (444, 443, 459, 460), (437, 436, 452, 453), (445, 444, 460, 461), (438, 437, 453, 454), (451, 450, 466), (344, 359, 505, 504), (459, 458, 473, 474), (452, 451, 466, 467), (460, 459, 474, 475), (453, 452, 467, 468), (461, 460, 475, 476), (454, 453, 468, 469), (576, 461, 476, 577), (544, 454, 469, 545), (463, 462, 477, 478), (456, 455, 470, 471), (464, 463, 478, 479), (457, 456, 471, 472), (465, 464, 479, 480), (458, 457, 472, 473), (545, 469, 3, 514), (478, 477, 11, 12), (471, 470, 4, 5), (479, 478, 12, 13), (472, 471, 5, 6), (480, 479, 13, 14), (473, 472, 6, 7), (466, 450, 0), (224, 239, 496, 495), (474, 473, 7, 8), (467, 466, 0, 1), (475, 474, 8, 9), (468, 467, 1, 2), (476, 475, 9, 10), (469, 468, 2, 3), (577, 476, 10, 546), (503, 482, 481), (503, 481, 483), (503, 483, 484), (503, 484, 485), (503, 485, 486), (503, 486, 487), (503, 487, 488), (503, 488, 489), (503, 489, 490), (503, 490, 491), (503, 491, 492), (503, 492, 493), (503, 493, 494), (503, 494, 495), (503, 495, 496), (503, 496, 497), (503, 497, 498), (503, 498, 499), (503, 499, 500), (503, 500, 501), (503, 501, 502), (503, 502, 504), (503, 504, 505), (503, 505, 506), (503, 506, 507), (503, 507, 508), (503, 508, 509), (503, 509, 510), (503, 510, 511), (503, 511, 512), (503, 512, 513), (503, 513, 482), (470, 545, 514, 4), (455, 544, 545, 470), (439, 543, 544, 455), (424, 542, 543, 439), (409, 541, 542, 424), (394, 540, 541, 409), (379, 539, 540, 394), (364, 538, 539, 379), (349, 537, 538, 364), (334, 536, 537, 349), (319, 535, 536, 334), (304, 534, 535, 319), (289, 533, 534, 304), (274, 532, 533, 289), (259, 531, 532, 274), (244, 530, 531, 259), (229, 529, 530, 244), (214, 528, 529, 229), (199, 527, 528, 214), (184, 526, 527, 199), (169, 525, 526, 184), (154, 524, 525, 169), (139, 523, 524, 154), (124, 522, 523, 139), (109, 521, 522, 124), (94, 520, 521, 109), (79, 519, 520, 94), (64, 518, 519, 79), (49, 517, 518, 64), (34, 516, 517, 49), (19, 515, 516, 34), (4, 514, 515, 19), (477, 577, 546, 11), (462, 576, 577, 477), (446, 575, 576, 462), (431, 574, 575, 446), (416, 573, 574, 431), (401, 572, 573, 416), (386, 571, 572, 401), (371, 570, 571, 386), (356, 569, 570, 371), (341, 568, 569, 356), (326, 567, 568, 341), (311, 566, 567, 326), (296, 565, 566, 311), (281, 564, 565, 296), (266, 563, 564, 281), (251, 562, 563, 266), (236, 561, 562, 251), (221, 560, 561, 236), (206, 559, 560, 221), (191, 558, 559, 206), (176, 557, 558, 191), (161, 556, 557, 176), (146, 555, 556, 161), (131, 554, 555, 146), (116, 553, 554, 131), (101, 552, 553, 116), (86, 551, 552, 101), (71, 550, 551, 86), (56, 549, 550, 71), (41, 548, 549, 56), (26, 547, 548, 41), (11, 546, 547, 26)])
me_sphere.polygons.foreach_set('material_index', [3, 3, 3, 3, 0, 3, 0, 3, 3, 0, 3, 3, 3, 3, 3, 3, 3, 3, 3, 3, 3, 3, 0, 3, 0, 3, 3, 0, 3, 3, 3, 3, 0, 3, 3, 0, 3, 3, 3, 3, 3, 3, 3, 3, 3, 3, 0, 3, 3, 3, 3, 3, 3, 0, 3, 0, 3, 3, 0, 3, 3, 3, 3, 3, 3, 3, 0, 3, 3, 3, 3, 3, 3, 3, 3, 0, 3, 0, 3, 0, 3, 3, 0, 3, 0, 3, 0, 3, 3, 0, 3, 3, 3, 3, 3, 3, 0, 3, 3, 3, 3, 3, 3, 3, 3, 0, 3, 0, 3, 0, 3, 3, 0, 3, 0, 3, 0, 3, 3, 0, 3, 3, 3, 3, 0, 3, 0, 3, 3, 0, 3, 0, 3, 0, 3, 0, 3, 0, 3, 0, 3, 3, 0, 3, 3, 0, 3, 0, 3, 3, 0, 0, 3, 0, 3, 0, 3, 0, 3, 0, 0, 3, 0, 3, 0, 3, 0, 3, 0, 0, 0, 0, 3, 0, 0, 3, 0, 0, 0, 0, 3, 0, 0, 3, 0, 3, 0, 3, 0, 3, 0, 0, 3, 0, 3, 0, 3, 0, 0, 0, 0, 0, 0, 3, 0, 0, 3, 0, 0, 0, 0, 3, 0, 0, 3, 0, 3, 0, 3, 0, 3, 0, 0, 0, 0, 3, 0, 3, 0, 1, 0, 1, 0, 1, 3, 0, 0, 3, 0, 3, 0, 2, 3, 0, 0, 3, 0, 3, 4, 3, 5, 3, 0, 1, 0, 2, 5, 3, 0, 0, 0, 0, 0, 0, 3, 0, 0, 3, 0, 3, 4, 3, 3, 0, 0, 3, 0, 3, 4, 3, 5, 3, 0, 1, 0, 2, 0, 2, 3, 0, 1, 0, 1, 0, 1, 3, 0, 0, 3, 0, 3, 4, 3, 5, 0, 3, 0, 3, 0, 3, 0, 3, 0, 0, 0, 0, 0, 0, 3, 0, 0, 0, 0, 0, 0, 0, 3, 0, 0, 3, 0, 3, 0, 3, 0, 3, 3, 0, 3, 0, 3, 0, 3, 0, 3, 0, 0, 0, 0, 3, 0, 0, 3, 0, 3, 0, 3, 3, 0, 3, 3, 0, 3, 0, 3, 0, 3, 0, 3, 3, 3, 3, 0, 3, 0, 3, 0, 3, 0, 3, 3, 0, 3, 3, 0, 3, 0, 3, 3, 0, 3, 3, 3, 3, 3, 3, 3, 3, 0, 3, 3, 3, 3, 3, 0, 3, 0, 3, 0, 3, 3, 0, 3, 3, 3, 3, 0, 3, 3, 0, 3, 3, 3, 3, 3, 3, 3, 3, 0, 3, 0, 3, 3, 3, 3, 3, 3, 0, 3, 0, 3, 3, 0, 3, 3, 3, 3, 3, 3, 3, 0, 3, 3, 3, 3, 3, 3, 3, 3, 3, 3, 0, 3, 0, 3, 3, 3, 3, 0, 3, 0, 3, 3, 0, 3, 3, 3, 3, 3, 3, 3, 0, 3, 3, 3, 3, 3, 3, 3, 3, 3, 3, 0, 3, 0, 3, 3, 3, 3, 0, 3, 0, 3, 3, 0, 3, 3, 3, 3, 3, 3, 3, 0, 0, 0, 0, 0, 0, 0, 0, 0, 0, 0, 0, 0, 0, 0, 0, 0, 0, 0, 0, 0, 0, 0, 0, 0, 0, 0, 0, 0, 0, 0, 0, 3, 3, 3, 3, 3, 3, 3, 3, 3, 3, 3, 0, 0, 0, 0, 0, 0, 0, 0, 0, 3, 3, 3, 3, 3, 3, 3, 3, 3, 3, 3, 3, 3, 3, 3, 3, 3, 3, 3, 3, 0, 0, 0, 0, 0, 4, 4, 4, 4, 0, 0, 0, 0, 0, 0, 0, 0, 3, 3, 3, 3, 3, 3, 3])
me_sphere.materials.append(mat_skin)
me_sphere.materials.append(mat_eye)
me_sphere.materials.append(mat_pupil)
me_sphere.materials.append(mat_heir)
me_sphere.materials.append(mat_teeth)
me_sphere.materials.append(mat_mouth)
me_sphere.use_remesh_preserve_volume = False
me_sphere.use_remesh_preserve_attributes = False
me_sphere.use_mirror_vertex_groups = False
me_sphere.update()

# ---- objects
ob_plane = bpy.data.objects.new('Plane', me_plane_002)
ob_target = bpy.data.objects.new('Target', None)
ob_camera = bpy.data.objects.new('Camera', cam_camera)
ob_shoe_001 = bpy.data.objects.new('Shoe.001', me_cube_002)
ob_shoe = bpy.data.objects.new('Shoe', me_cube_001)
ob_leg = bpy.data.objects.new('Leg', me_cylinder_003)
ob_leg_001 = bpy.data.objects.new('Leg.001', me_cylinder_002)
ob_body = bpy.data.objects.new('Body', me_cylinder)
ob_head = bpy.data.objects.new('Head', me_sphere)

# ---- transforms, parenting, visibility, modifiers, constraints
ob_plane.location = (0.1011, -0.2223, -0.04765)
ob_plane.scale = (9.671, 9.671, 9.671)
ob_plane.lineart.crease_threshold = 0.0
ob_target.location = (0.1422, -0.01018, 3.582)
ob_target.empty_image_offset = (0.0, 0.0)
ob_target.lineart.crease_threshold = 0.0
ob_camera.location = (15.81, 0.07362, 2.707)
ob_camera.rotation_euler = (1.209, -0.1174, 0.798)
ob_camera.lock_rotations_4d = False
ob_camera.empty_display_type = 'ARROWS'
ob_camera.color = (0.0, 0.0, 0.0, 0.0)
ob_camera.display_type = 'WIRE'
ob_camera.lineart.crease_threshold = 0.0
_c = ob_camera.constraints.new('DAMPED_TRACK'); _c.name = 'Damped Track'
_c.target = ob_target
_c.track_axis = 'TRACK_NEGATIVE_Z'
ob_shoe_001.location = (0.1833, -0.1839, 0.0644)
ob_shoe_001.scale = (0.2402, 0.1083, 0.09984)
ob_shoe_001.lineart.crease_threshold = 0.0
ob_shoe.location = (0.1783, 0.1816, 0.0622)
ob_shoe.scale = (0.2402, 0.1083, 0.09984)
ob_shoe.lineart.crease_threshold = 0.0
ob_leg.location = (0.03072, -0.1862, 0.9688)
ob_leg.scale = (0.1158, 0.1469, 0.7847)
ob_leg.lineart.crease_threshold = 0.0
ob_leg_001.location = (-0.004139, 0.1916, 0.9678)
ob_leg_001.scale = (0.1158, 0.1469, 0.7847)
ob_leg_001.lineart.crease_threshold = 0.0
ob_body.location = (0.0, 0.003813, 2.299)
ob_body.scale = (0.2282, 0.4279, 0.6525)
ob_body.lineart.crease_threshold = 0.0
ob_head.location = (0.0, 0.0, 3.731)
ob_head.scale = (0.7528, 0.7528, 0.7528)
ob_head.lineart.crease_threshold = 0.0

# ---- collection membership
col_collection_1.objects.link(ob_plane)
col_collection_1.objects.link(ob_target)
col_collection_1.objects.link(ob_camera)
col_collection_1.objects.link(ob_shoe_001)
col_collection_1.objects.link(ob_shoe)
col_collection_1.objects.link(ob_leg)
col_collection_1.objects.link(ob_leg_001)
col_collection_1.objects.link(ob_body)
col_collection_1.objects.link(ob_head)

# ---- scene / render settings (as saved in the file)
scene.camera = ob_camera
scene.frame_start = 1; scene.frame_end = 250; scene.frame_set(1)
scene.render.engine = 'BLENDER_EEVEE_NEXT'
scene.render.resolution_percentage = 50
scene.render.dither_intensity = 0.0
scene.cycles.use_denoising = False
scene.cycles.samples = 128
scene.cycles.sampling_pattern = 'TABULATED_SOBOL'
scene.cycles.light_sampling_threshold = 0.0
scene.cycles.use_adaptive_sampling = False
scene.cycles.use_light_tree = False
scene.cycles.blur_glossy = 0.0
scene.cycles.sample_clamp_indirect = 0.0
scene.view_settings.view_transform = 'Standard'
bpy.context.view_layer.update()
